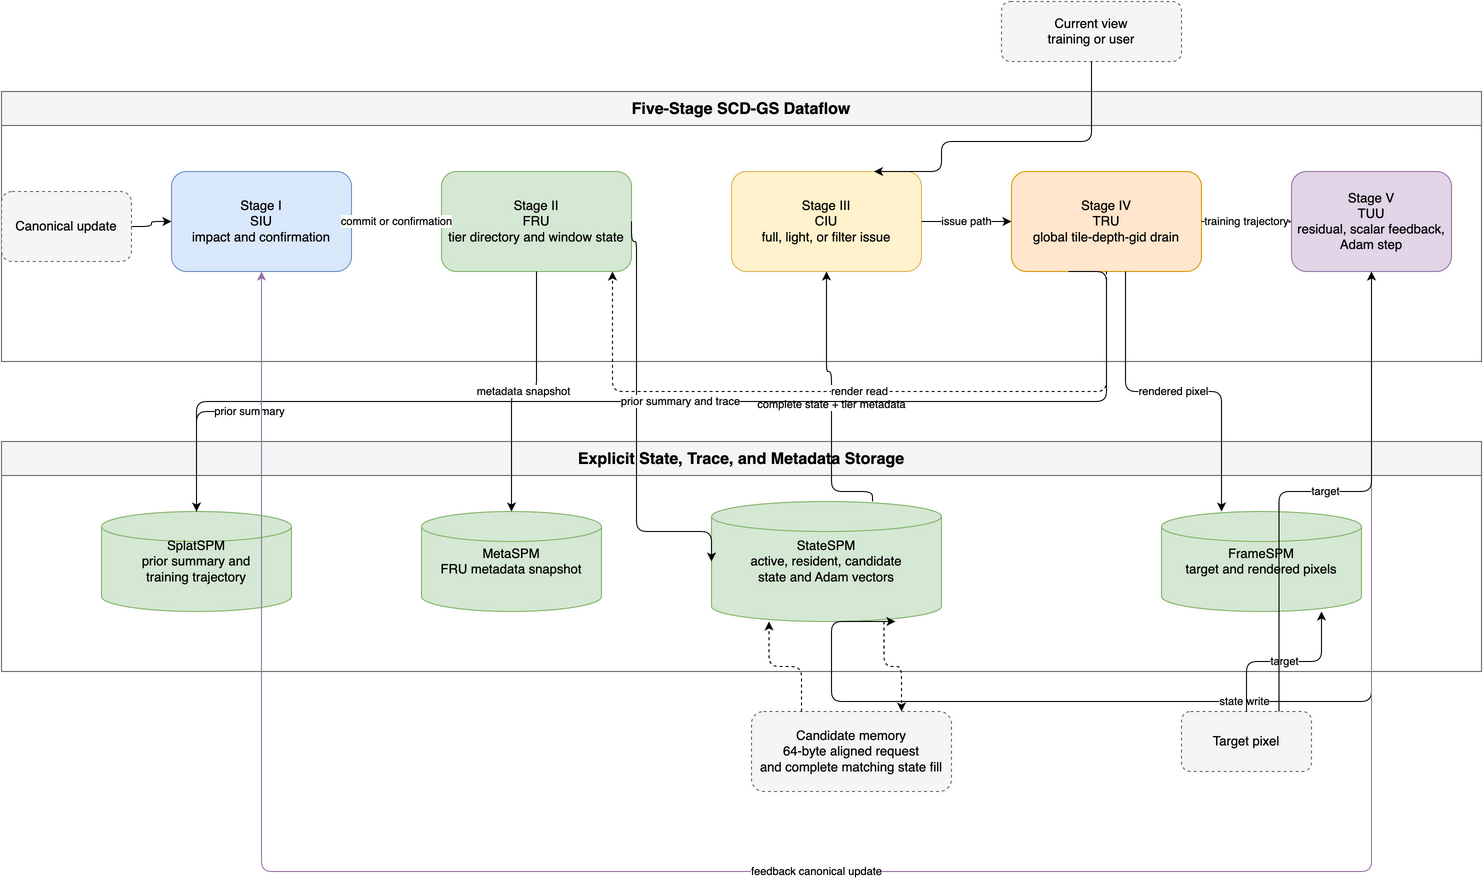

The diagram above was exported from draw.io. Its source (the exported page's mxGraphModel, read from the mxfile embedded in the PNG):
<mxGraphModel dx="1800" dy="1000" grid="1" gridSize="10" guides="1" tooltips="1" connect="1" arrows="1" fold="1" page="1" pageScale="1" pageWidth="1800" pageHeight="1000" math="0" shadow="0">
  <root>
    <mxCell id="0" />
    <mxCell id="1" parent="0" />
    <mxCell id="2" value="Five-Stage SCD-GS Dataflow" style="swimlane;startSize=34;horizontal=1;whiteSpace=wrap;html=1;rounded=0;fillColor=#f5f5f5;strokeColor=#666666;fontStyle=1;fontSize=16;pointerEvents=0;" vertex="1" parent="1">
      <mxGeometry x="40" y="100" width="1480" height="270" as="geometry" />
    </mxCell>
    <mxCell id="3" value="Canonical update" style="rounded=1;whiteSpace=wrap;html=1;fillColor=#f5f5f5;strokeColor=#666666;dashed=1;fontSize=13;" vertex="1" parent="1">
      <mxGeometry x="40" y="200" width="130" height="70" as="geometry" />
    </mxCell>
    <mxCell id="4" value="Stage I&#10;SIU&#10;impact and confirmation" style="rounded=1;whiteSpace=wrap;html=1;fillColor=#dae8fc;strokeColor=#6c8ebf;fontSize=13;" vertex="1" parent="2">
      <mxGeometry x="170" y="80" width="180" height="100" as="geometry" />
    </mxCell>
    <mxCell id="5" value="Stage II&#10;FRU&#10;tier directory and window state" style="rounded=1;whiteSpace=wrap;html=1;fillColor=#d5e8d4;strokeColor=#82b366;fontSize=13;" vertex="1" parent="2">
      <mxGeometry x="440" y="80" width="190" height="100" as="geometry" />
    </mxCell>
    <mxCell id="6" value="Stage III&#10;CIU&#10;full, light, or filter issue" style="rounded=1;whiteSpace=wrap;html=1;fillColor=#fff2cc;strokeColor=#d6b656;fontSize=13;" vertex="1" parent="2">
      <mxGeometry x="730" y="80" width="190" height="100" as="geometry" />
    </mxCell>
    <mxCell id="7" value="Stage IV&#10;TRU&#10;global tile-depth-gid drain" style="rounded=1;whiteSpace=wrap;html=1;fillColor=#ffe6cc;strokeColor=#d79b00;fontSize=13;" vertex="1" parent="2">
      <mxGeometry x="1010" y="80" width="190" height="100" as="geometry" />
    </mxCell>
    <mxCell id="8" value="Stage V&#10;TUU&#10;residual, scalar feedback, Adam step" style="rounded=1;whiteSpace=wrap;html=1;fillColor=#e1d5e7;strokeColor=#9673a6;fontSize=13;" vertex="1" parent="2">
      <mxGeometry x="1290" y="80" width="160" height="100" as="geometry" />
    </mxCell>
    <mxCell id="9" value="Explicit State, Trace, and Metadata Storage" style="swimlane;startSize=34;horizontal=1;whiteSpace=wrap;html=1;rounded=0;fillColor=#f5f5f5;strokeColor=#666666;fontStyle=1;fontSize=16;pointerEvents=0;" vertex="1" parent="1">
      <mxGeometry x="40" y="450" width="1480" height="230" as="geometry" />
    </mxCell>
    <mxCell id="10" value="SplatSPM&#10;prior summary and&#10;training trajectory" style="shape=cylinder3;whiteSpace=wrap;html=1;fillColor=#d5e8d4;strokeColor=#82b366;fontSize=13;" vertex="1" parent="9">
      <mxGeometry x="100" y="70" width="190" height="100" as="geometry" />
    </mxCell>
    <mxCell id="11" value="MetaSPM&#10;FRU metadata snapshot" style="shape=cylinder3;whiteSpace=wrap;html=1;fillColor=#d5e8d4;strokeColor=#82b366;fontSize=13;" vertex="1" parent="9">
      <mxGeometry x="420" y="70" width="180" height="100" as="geometry" />
    </mxCell>
    <mxCell id="12" value="StateSPM&#10;active, resident, candidate&#10;state and Adam vectors" style="shape=cylinder3;whiteSpace=wrap;html=1;fillColor=#d5e8d4;strokeColor=#82b366;fontSize=13;" vertex="1" parent="9">
      <mxGeometry x="710" y="60" width="230" height="120" as="geometry" />
    </mxCell>
    <mxCell id="13" value="FrameSPM&#10;target and rendered pixels" style="shape=cylinder3;whiteSpace=wrap;html=1;fillColor=#d5e8d4;strokeColor=#82b366;fontSize=13;" vertex="1" parent="9">
      <mxGeometry x="1160" y="70" width="200" height="100" as="geometry" />
    </mxCell>
    <mxCell id="14" value="Candidate memory&#10;64-byte aligned request&#10;and complete matching state fill" style="rounded=1;whiteSpace=wrap;html=1;fillColor=#f5f5f5;strokeColor=#666666;dashed=1;fontSize=13;" vertex="1" parent="1">
      <mxGeometry x="790" y="720" width="200" height="80" as="geometry" />
    </mxCell>
    <mxCell id="15" value="Target pixel" style="rounded=1;whiteSpace=wrap;html=1;fillColor=#f5f5f5;strokeColor=#666666;dashed=1;fontSize=13;" vertex="1" parent="1">
      <mxGeometry x="1220" y="720" width="130" height="60" as="geometry" />
    </mxCell>
    <mxCell id="16" value="Current view&#10;training or user" style="rounded=1;whiteSpace=wrap;html=1;fillColor=#f5f5f5;strokeColor=#666666;dashed=1;fontSize=13;" vertex="1" parent="1">
      <mxGeometry x="1040" y="10" width="180" height="60" as="geometry" />
    </mxCell>
    <mxCell id="20" value="" style="edgeStyle=orthogonalEdgeStyle;rounded=1;orthogonalLoop=1;jettySize=auto;html=1;exitX=1;exitY=0.5;exitDx=0;exitDy=0;entryX=0;entryY=0.5;entryDx=0;entryDy=0;fontSize=11;" edge="1" parent="1" source="3" target="4">
      <mxGeometry relative="1" as="geometry" />
    </mxCell>
    <mxCell id="21" value="commit or confirmation" style="edgeStyle=orthogonalEdgeStyle;rounded=1;orthogonalLoop=1;jettySize=auto;html=1;exitX=1;exitY=0.5;exitDx=0;exitDy=0;entryX=0;entryY=0.5;entryDx=0;entryDy=0;fontSize=11;" edge="1" parent="1" source="4" target="5">
      <mxGeometry relative="1" as="geometry" />
    </mxCell>
    <mxCell id="22" value="" style="edgeStyle=orthogonalEdgeStyle;rounded=1;orthogonalLoop=1;jettySize=auto;html=1;exitX=1;exitY=0.5;exitDx=0;exitDy=0;entryX=0;entryY=0.5;entryDx=0;entryDy=0;fontSize=11;" edge="1" parent="1" source="5" target="12">
      <mxGeometry relative="1" as="geometry">
        <Array as="points">
          <mxPoint x="675" y="250" />
          <mxPoint x="675" y="540" />
        </Array>
      </mxGeometry>
    </mxCell>
    <mxCell id="23" value="complete state + tier metadata" style="edgeStyle=orthogonalEdgeStyle;rounded=1;orthogonalLoop=1;jettySize=auto;html=1;exitX=0.7;exitY=0;exitDx=0;exitDy=0;entryX=0.5;entryY=1;entryDx=0;entryDy=0;fontSize=11;" edge="1" parent="1" source="12" target="6">
      <mxGeometry relative="1" as="geometry">
        <Array as="points">
          <mxPoint x="870" y="500" />
          <mxPoint x="870" y="380" />
        </Array>
      </mxGeometry>
    </mxCell>
    <mxCell id="24" value="issue path" style="edgeStyle=orthogonalEdgeStyle;rounded=1;orthogonalLoop=1;jettySize=auto;html=1;exitX=1;exitY=0.5;exitDx=0;exitDy=0;entryX=0;entryY=0.5;entryDx=0;entryDy=0;fontSize=11;" edge="1" parent="1" source="6" target="7">
      <mxGeometry relative="1" as="geometry" />
    </mxCell>
    <mxCell id="25" value="training trajectory" style="edgeStyle=orthogonalEdgeStyle;rounded=1;orthogonalLoop=1;jettySize=auto;html=1;exitX=1;exitY=0.5;exitDx=0;exitDy=0;entryX=0;entryY=0.5;entryDx=0;entryDy=0;fontSize=11;" edge="1" parent="1" source="7" target="8">
      <mxGeometry relative="1" as="geometry" />
    </mxCell>
    <mxCell id="26" value="prior summary and trace" style="edgeStyle=orthogonalEdgeStyle;rounded=1;orthogonalLoop=1;jettySize=auto;html=1;exitX=0.3;exitY=1;exitDx=0;exitDy=0;entryX=0.5;entryY=0;entryDx=0;entryDy=0;fontSize=11;" edge="1" parent="1" source="7" target="10">
      <mxGeometry relative="1" as="geometry">
        <Array as="points">
          <mxPoint x="1145" y="410" />
          <mxPoint x="235" y="410" />
        </Array>
      </mxGeometry>
    </mxCell>
    <mxCell id="27" value="prior summary" style="edgeStyle=orthogonalEdgeStyle;rounded=1;orthogonalLoop=1;jettySize=auto;html=1;exitX=0.5;exitY=0;exitDx=0;exitDy=0;entryX=0.5;entryY=1;entryDx=0;entryDy=0;fontSize=11;" edge="1" parent="1" source="10" target="4">
      <mxGeometry relative="1" as="geometry">
        <Array as="points">
          <mxPoint x="235" y="420" />
          <mxPoint x="300" y="420" />
        </Array>
      </mxGeometry>
    </mxCell>
    <mxCell id="28" value="render read" style="edgeStyle=orthogonalEdgeStyle;rounded=1;orthogonalLoop=1;jettySize=auto;html=1;dashed=1;exitX=0.5;exitY=1;exitDx=0;exitDy=0;entryX=0.9;entryY=1;entryDx=0;entryDy=0;fontSize=11;" edge="1" parent="1" source="7" target="5">
      <mxGeometry relative="1" as="geometry">
        <Array as="points">
          <mxPoint x="1105" y="400" />
          <mxPoint x="575" y="400" />
        </Array>
      </mxGeometry>
    </mxCell>
    <mxCell id="29" value="metadata snapshot" style="edgeStyle=orthogonalEdgeStyle;rounded=1;orthogonalLoop=1;jettySize=auto;html=1;exitX=0.5;exitY=1;exitDx=0;exitDy=0;entryX=0.5;entryY=0;entryDx=0;entryDy=0;fontSize=11;" edge="1" parent="1" source="5" target="11">
      <mxGeometry relative="1" as="geometry" />
    </mxCell>
    <mxCell id="30" value="state write" style="edgeStyle=orthogonalEdgeStyle;rounded=1;orthogonalLoop=1;jettySize=auto;html=1;exitX=0.5;exitY=1;exitDx=0;exitDy=0;entryX=0.8;entryY=1;entryDx=0;entryDy=0;fontSize=11;" edge="1" parent="1" source="8" target="12">
      <mxGeometry relative="1" as="geometry">
        <Array as="points">
          <mxPoint x="1410" y="710" />
          <mxPoint x="870" y="710" />
        </Array>
      </mxGeometry>
    </mxCell>
    <mxCell id="31" value="feedback canonical update" style="edgeStyle=orthogonalEdgeStyle;rounded=1;orthogonalLoop=1;jettySize=auto;html=1;strokeColor=#9673a6;exitX=0.5;exitY=1;exitDx=0;exitDy=0;entryX=0.5;entryY=1;entryDx=0;entryDy=0;fontSize=11;" edge="1" parent="1" source="8" target="4">
      <mxGeometry relative="1" as="geometry">
        <Array as="points">
          <mxPoint x="1410" y="880" />
          <mxPoint x="300" y="880" />
        </Array>
      </mxGeometry>
    </mxCell>
    <mxCell id="32" value="rendered pixel" style="edgeStyle=orthogonalEdgeStyle;rounded=1;orthogonalLoop=1;jettySize=auto;html=1;exitX=0.6;exitY=1;exitDx=0;exitDy=0;entryX=0.3;entryY=0;entryDx=0;entryDy=0;fontSize=11;" edge="1" parent="1" source="7" target="13">
      <mxGeometry relative="1" as="geometry" />
    </mxCell>
    <mxCell id="33" value="target" style="edgeStyle=orthogonalEdgeStyle;rounded=1;orthogonalLoop=1;jettySize=auto;html=1;exitX=0.5;exitY=0;exitDx=0;exitDy=0;entryX=0.8;entryY=1;entryDx=0;entryDy=0;fontSize=11;" edge="1" parent="1" source="15" target="13">
      <mxGeometry relative="1" as="geometry" />
    </mxCell>
    <mxCell id="34" value="target" style="edgeStyle=orthogonalEdgeStyle;rounded=1;orthogonalLoop=1;jettySize=auto;html=1;exitX=0.75;exitY=0;exitDx=0;exitDy=0;entryX=0.5;entryY=1;entryDx=0;entryDy=0;fontSize=11;" edge="1" parent="1" source="15" target="8">
      <mxGeometry relative="1" as="geometry" />
    </mxCell>
    <mxCell id="35" value="" style="edgeStyle=orthogonalEdgeStyle;rounded=1;orthogonalLoop=1;jettySize=auto;html=1;dashed=1;exitX=0.75;exitY=1;exitDx=0;exitDy=0;entryX=0.75;entryY=0;entryDx=0;entryDy=0;" edge="1" parent="1" source="12" target="14">
      <mxGeometry relative="1" as="geometry" />
    </mxCell>
    <mxCell id="36" value="" style="edgeStyle=orthogonalEdgeStyle;rounded=1;orthogonalLoop=1;jettySize=auto;html=1;dashed=1;exitX=0.25;exitY=0;exitDx=0;exitDy=0;entryX=0.25;entryY=1;entryDx=0;entryDy=0;" edge="1" parent="1" source="14" target="12">
      <mxGeometry relative="1" as="geometry" />
    </mxCell>
    <mxCell id="37" value="" style="edgeStyle=orthogonalEdgeStyle;rounded=1;orthogonalLoop=1;jettySize=auto;html=1;exitX=0.5;exitY=1;exitDx=0;exitDy=0;entryX=0.75;entryY=0;entryDx=0;entryDy=0;fontSize=11;" edge="1" parent="1" source="16" target="6">
      <mxGeometry relative="1" as="geometry">
        <Array as="points">
          <mxPoint x="1130" y="150" />
          <mxPoint x="980" y="150" />
        </Array>
      </mxGeometry>
    </mxCell>
  </root>
</mxGraphModel>